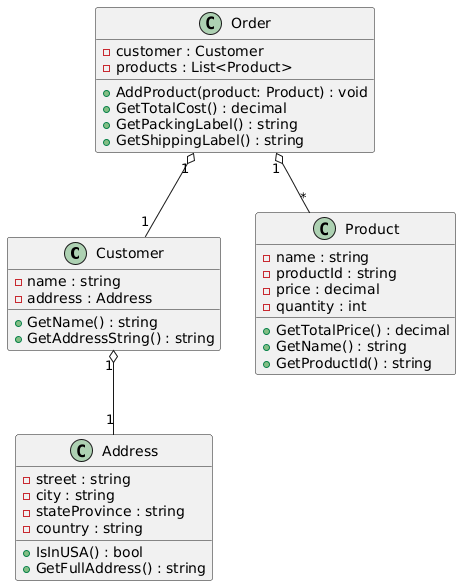

The diagram above was rendered by PlantUML. Its source (embedded in the PNG):
@startuml
class Customer {
  - name : string
  - address : Address
  + GetName() : string
  + GetAddressString() : string
}

class Address {
  - street : string
  - city : string
  - stateProvince : string
  - country : string
  + IsInUSA() : bool
  + GetFullAddress() : string
}

class Product {
  - name : string
  - productId : string
  - price : decimal
  - quantity : int
  + GetTotalPrice() : decimal
  + GetName() : string
  + GetProductId() : string
}

class Order {
  - customer : Customer
  - products : List<Product>
  + AddProduct(product: Product) : void
  + GetTotalCost() : decimal
  + GetPackingLabel() : string
  + GetShippingLabel() : string
}

Order "1" o-- "*" Product
Order "1" o-- "1" Customer
Customer "1" o-- "1" Address
@enduml